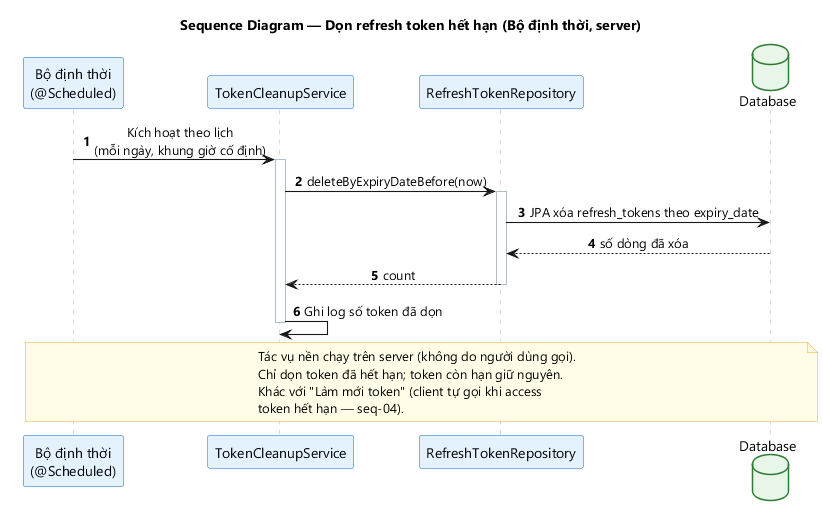

The diagram above was rendered by PlantUML. Its source (embedded in the PNG):
@startuml seq-18-don-refresh-token
title Sequence Diagram — Dọn refresh token hết hạn (Bộ định thời, server)
skinparam backgroundColor #FFFFFF
skinparam defaultFontName "Segoe UI"
skinparam shadowing false
skinparam sequenceMessageAlign center
skinparam maxMessageSize 240
skinparam ParticipantPadding 18
skinparam sequenceArrowThickness 1.1
skinparam ActorBackgroundColor #E3F2FD
skinparam ActorBorderColor #1565C0
skinparam ParticipantBackgroundColor #E3F2FD
skinparam ParticipantBorderColor #1565C0
skinparam DatabaseBackgroundColor #E8F5E9
skinparam DatabaseBorderColor #2E7D32
skinparam SequenceLifeLineBorderColor #B0BEC5
skinparam SequenceGroupBorderColor #90A4AE
skinparam SequenceGroupBackgroundColor #FAFAFA
skinparam NoteBackgroundColor #FFFDE7
skinparam NoteBorderColor #F9A825

autonumber

participant "Bộ định thời\n(@Scheduled)" as SCHED
participant "TokenCleanupService" as SVC
participant "RefreshTokenRepository" as REPO
database "Database" as DB

SCHED -> SVC : Kích hoạt theo lịch\n(mỗi ngày, khung giờ cố định)
activate SVC
SVC -> REPO : deleteByExpiryDateBefore(now)
activate REPO
REPO -> DB : JPA xóa refresh_tokens theo expiry_date
DB --> REPO : số dòng đã xóa
REPO --> SVC : count
deactivate REPO
SVC -> SVC : Ghi log số token đã dọn
deactivate SVC

note over SCHED, DB
  Tác vụ nền chạy trên server (không do người dùng gọi).
  Chỉ dọn token đã hết hạn; token còn hạn giữ nguyên.
  Khác với "Làm mới token" (client tự gọi khi access
  token hết hạn — seq-04).
end note
@enduml